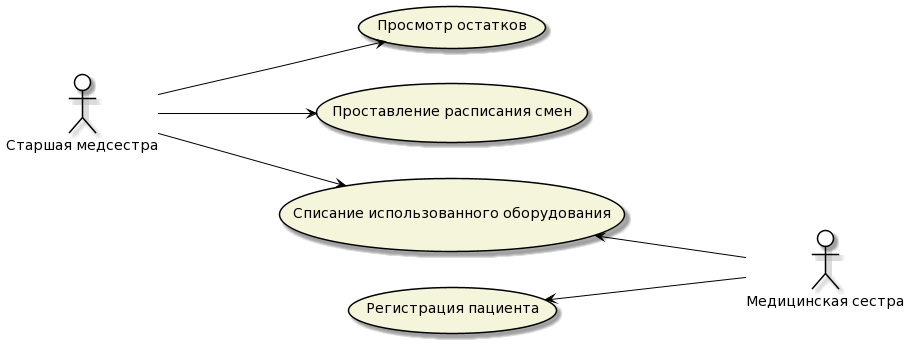

The diagram above was rendered by PlantUML. Its source (embedded in the PNG):
@startuml
left to right direction

skinparam actor {
BackgroundColor White
ArrowColor Black
BorderColor Black
}

skinparam usecase {
BackgroundColor Beige
ArrowColor Black
BorderColor Black
}

actor HeadNurse as "Старшая медсестра"

usecase case1 as "Просмотр остатков"
usecase case2 as "Проставление расписания смен"
usecase case3 as "Регистрация пациента"
usecase case4 as "Списание использованного оборудования"

actor Nurse as "Медицинская сестра"

HeadNurse ---> case1
HeadNurse ---> case2
HeadNurse ---> case4

case3 <--- Nurse
case4 <--- Nurse
@enduml